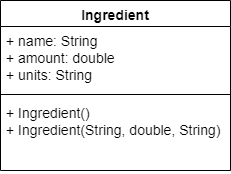

The diagram above was exported from draw.io. Its source (the exported page's mxGraphModel, read from the mxfile embedded in the PNG):
<mxGraphModel dx="1418" dy="940" grid="1" gridSize="10" guides="1" tooltips="1" connect="1" arrows="1" fold="1" page="1" pageScale="1" pageWidth="850" pageHeight="1100" math="0" shadow="0">
  <root>
    <mxCell id="0" />
    <mxCell id="1" parent="0" />
    <mxCell id="8RqTsPMUIlGc6jMm0k3I-5" value="Ingredient" style="swimlane;fontStyle=1;align=center;verticalAlign=top;childLayout=stackLayout;horizontal=1;startSize=26;horizontalStack=0;resizeParent=1;resizeParentMax=0;resizeLast=0;collapsible=1;marginBottom=0;fontSize=14;" parent="1" vertex="1">
      <mxGeometry x="340" y="150" width="230" height="170" as="geometry" />
    </mxCell>
    <mxCell id="8RqTsPMUIlGc6jMm0k3I-6" value="+ name: String&#10;+ amount: double&#10;+ units: String" style="text;strokeColor=none;fillColor=none;align=left;verticalAlign=top;spacingLeft=4;spacingRight=4;overflow=hidden;rotatable=0;points=[[0,0.5],[1,0.5]];portConstraint=eastwest;fontSize=14;" parent="8RqTsPMUIlGc6jMm0k3I-5" vertex="1">
      <mxGeometry y="26" width="230" height="64" as="geometry" />
    </mxCell>
    <mxCell id="8RqTsPMUIlGc6jMm0k3I-7" value="" style="line;strokeWidth=1;fillColor=none;align=left;verticalAlign=middle;spacingTop=-1;spacingLeft=3;spacingRight=3;rotatable=0;labelPosition=right;points=[];portConstraint=eastwest;" parent="8RqTsPMUIlGc6jMm0k3I-5" vertex="1">
      <mxGeometry y="90" width="230" height="8" as="geometry" />
    </mxCell>
    <mxCell id="8RqTsPMUIlGc6jMm0k3I-8" value="+ Ingredient()&#10;+ Ingredient(String, double, String)" style="text;strokeColor=none;fillColor=none;align=left;verticalAlign=top;spacingLeft=4;spacingRight=4;overflow=hidden;rotatable=0;points=[[0,0.5],[1,0.5]];portConstraint=eastwest;fontSize=14;" parent="8RqTsPMUIlGc6jMm0k3I-5" vertex="1">
      <mxGeometry y="98" width="230" height="72" as="geometry" />
    </mxCell>
  </root>
</mxGraphModel>